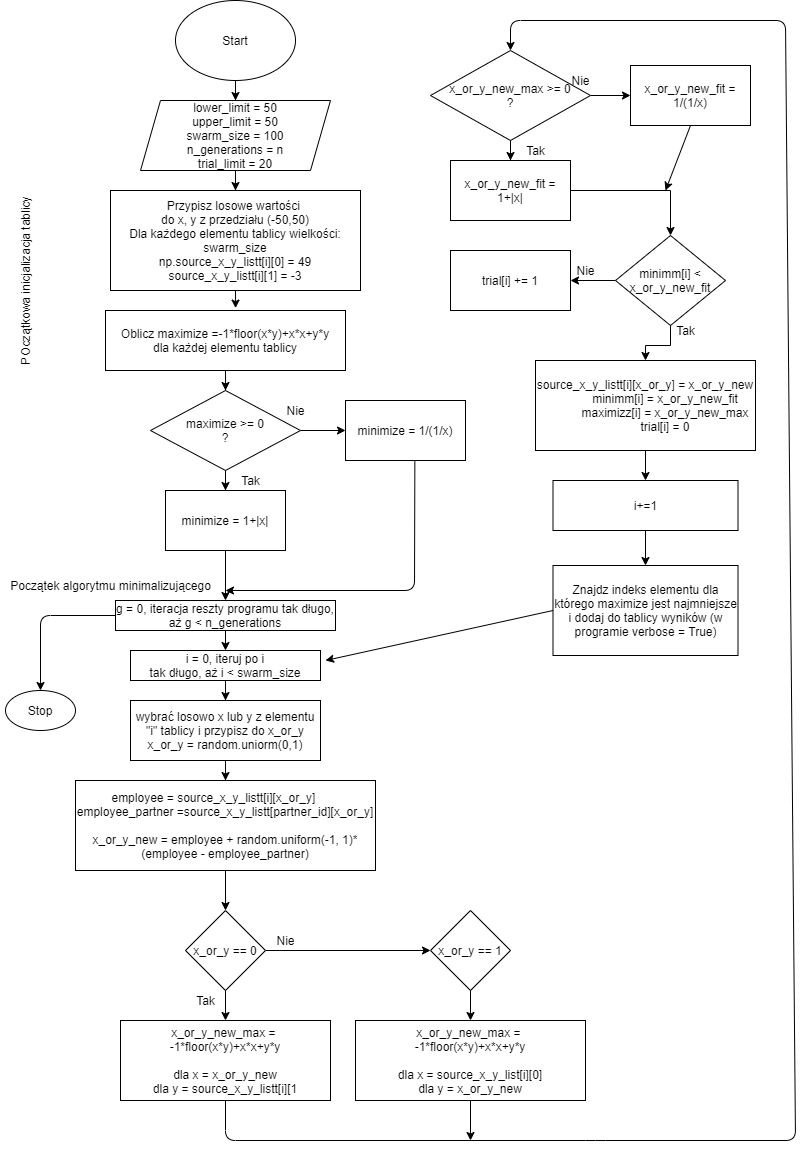

The diagram above was exported from draw.io. Its source (the exported page's mxGraphModel, read from the mxfile embedded in the PNG):
<mxGraphModel dx="2062" dy="1097" grid="1" gridSize="10" guides="1" tooltips="1" connect="1" arrows="1" fold="1" page="1" pageScale="1" pageWidth="827" pageHeight="1169" math="0" shadow="0">
  <root>
    <mxCell id="0" />
    <mxCell id="1" parent="0" />
    <mxCell id="FbEMsbGOPOueY9rTCUId-3" value="" style="edgeStyle=orthogonalEdgeStyle;rounded=0;orthogonalLoop=1;jettySize=auto;html=1;" edge="1" parent="1" source="FbEMsbGOPOueY9rTCUId-1" target="FbEMsbGOPOueY9rTCUId-2">
      <mxGeometry relative="1" as="geometry" />
    </mxCell>
    <mxCell id="FbEMsbGOPOueY9rTCUId-1" value="Start" style="ellipse;whiteSpace=wrap;html=1;" vertex="1" parent="1">
      <mxGeometry x="190" y="10" width="120" height="80" as="geometry" />
    </mxCell>
    <mxCell id="FbEMsbGOPOueY9rTCUId-22" value="" style="edgeStyle=orthogonalEdgeStyle;rounded=0;orthogonalLoop=1;jettySize=auto;html=1;" edge="1" parent="1" source="FbEMsbGOPOueY9rTCUId-2" target="FbEMsbGOPOueY9rTCUId-21">
      <mxGeometry relative="1" as="geometry" />
    </mxCell>
    <mxCell id="FbEMsbGOPOueY9rTCUId-2" value="lower_limit = 50&lt;br&gt;upper_limit = 50&lt;br&gt;swarm_size = 100&lt;br&gt;n_generations = n&lt;br&gt;trial_limit = 20" style="shape=parallelogram;perimeter=parallelogramPerimeter;whiteSpace=wrap;html=1;fixedSize=1;" vertex="1" parent="1">
      <mxGeometry x="155" y="110" width="190" height="70" as="geometry" />
    </mxCell>
    <mxCell id="FbEMsbGOPOueY9rTCUId-10" value="" style="edgeStyle=orthogonalEdgeStyle;rounded=0;orthogonalLoop=1;jettySize=auto;html=1;" edge="1" parent="1" source="FbEMsbGOPOueY9rTCUId-4" target="FbEMsbGOPOueY9rTCUId-9">
      <mxGeometry relative="1" as="geometry" />
    </mxCell>
    <mxCell id="FbEMsbGOPOueY9rTCUId-4" value="Oblicz maximize =-1*floor(x*y)+x*x+y*y&lt;br&gt;dla każdej elementu tablicy" style="whiteSpace=wrap;html=1;" vertex="1" parent="1">
      <mxGeometry x="120" y="320" width="240" height="60" as="geometry" />
    </mxCell>
    <mxCell id="FbEMsbGOPOueY9rTCUId-12" value="" style="edgeStyle=orthogonalEdgeStyle;rounded=0;orthogonalLoop=1;jettySize=auto;html=1;" edge="1" parent="1" source="FbEMsbGOPOueY9rTCUId-9" target="FbEMsbGOPOueY9rTCUId-11">
      <mxGeometry relative="1" as="geometry" />
    </mxCell>
    <mxCell id="FbEMsbGOPOueY9rTCUId-15" value="" style="edgeStyle=orthogonalEdgeStyle;rounded=0;orthogonalLoop=1;jettySize=auto;html=1;" edge="1" parent="1" source="FbEMsbGOPOueY9rTCUId-9" target="FbEMsbGOPOueY9rTCUId-14">
      <mxGeometry relative="1" as="geometry" />
    </mxCell>
    <mxCell id="FbEMsbGOPOueY9rTCUId-9" value="&lt;span&gt;maximize &amp;gt;= 0&lt;br&gt;?&lt;br&gt;&lt;/span&gt;" style="rhombus;whiteSpace=wrap;html=1;" vertex="1" parent="1">
      <mxGeometry x="165" y="400" width="150" height="80" as="geometry" />
    </mxCell>
    <mxCell id="FbEMsbGOPOueY9rTCUId-11" value="minimize = 1/(1/x)" style="whiteSpace=wrap;html=1;" vertex="1" parent="1">
      <mxGeometry x="360" y="410" width="120" height="60" as="geometry" />
    </mxCell>
    <mxCell id="FbEMsbGOPOueY9rTCUId-13" value="Nie" style="text;html=1;align=center;verticalAlign=middle;resizable=0;points=[];autosize=1;" vertex="1" parent="1">
      <mxGeometry x="295" y="410" width="30" height="20" as="geometry" />
    </mxCell>
    <mxCell id="FbEMsbGOPOueY9rTCUId-26" value="" style="edgeStyle=orthogonalEdgeStyle;rounded=0;orthogonalLoop=1;jettySize=auto;html=1;" edge="1" parent="1" source="FbEMsbGOPOueY9rTCUId-14">
      <mxGeometry relative="1" as="geometry">
        <mxPoint x="240" y="610" as="targetPoint" />
      </mxGeometry>
    </mxCell>
    <mxCell id="FbEMsbGOPOueY9rTCUId-14" value="minimize = 1+|x|" style="whiteSpace=wrap;html=1;" vertex="1" parent="1">
      <mxGeometry x="180" y="500" width="120" height="60" as="geometry" />
    </mxCell>
    <mxCell id="FbEMsbGOPOueY9rTCUId-16" value="Tak" style="text;html=1;align=center;verticalAlign=middle;resizable=0;points=[];autosize=1;" vertex="1" parent="1">
      <mxGeometry x="250" y="480" width="30" height="20" as="geometry" />
    </mxCell>
    <mxCell id="FbEMsbGOPOueY9rTCUId-21" value="&lt;span&gt;Przypisz losowe wartości&amp;nbsp;&lt;/span&gt;&lt;br&gt;&lt;span&gt;do x, y z przedziału (-50,50)&lt;br&gt;Dla każdego elementu tablicy wielkości: swarm_size&lt;br&gt;np.&lt;/span&gt;source_x_y_listt[i][0] = 49&lt;br&gt;source_x_y_listt[i][1] = -3&lt;span&gt;&lt;br&gt;&lt;/span&gt;" style="rounded=0;whiteSpace=wrap;html=1;" vertex="1" parent="1">
      <mxGeometry x="125" y="200" width="250" height="100" as="geometry" />
    </mxCell>
    <mxCell id="FbEMsbGOPOueY9rTCUId-24" value="" style="endArrow=classic;html=1;exitX=0.5;exitY=1;exitDx=0;exitDy=0;entryX=0.542;entryY=-0.04;entryDx=0;entryDy=0;entryPerimeter=0;" edge="1" parent="1" source="FbEMsbGOPOueY9rTCUId-21" target="FbEMsbGOPOueY9rTCUId-4">
      <mxGeometry width="50" height="50" relative="1" as="geometry">
        <mxPoint x="230" y="340" as="sourcePoint" />
        <mxPoint x="280" y="290" as="targetPoint" />
      </mxGeometry>
    </mxCell>
    <mxCell id="FbEMsbGOPOueY9rTCUId-31" value="" style="edgeStyle=orthogonalEdgeStyle;rounded=0;orthogonalLoop=1;jettySize=auto;html=1;" edge="1" parent="1" source="FbEMsbGOPOueY9rTCUId-25" target="FbEMsbGOPOueY9rTCUId-30">
      <mxGeometry relative="1" as="geometry" />
    </mxCell>
    <mxCell id="FbEMsbGOPOueY9rTCUId-25" value="i = 0, iteruj po i&lt;br&gt;tak długo, aż i &amp;lt; swarm_size" style="whiteSpace=wrap;html=1;" vertex="1" parent="1">
      <mxGeometry x="145" y="660" width="190" height="30" as="geometry" />
    </mxCell>
    <mxCell id="FbEMsbGOPOueY9rTCUId-27" value="POczątkowa inicjalizacja tablicy&lt;br&gt;" style="text;html=1;strokeColor=none;fillColor=none;align=center;verticalAlign=middle;whiteSpace=wrap;rounded=0;rotation=-90;" vertex="1" parent="1">
      <mxGeometry x="-90" y="275" width="260" height="30" as="geometry" />
    </mxCell>
    <mxCell id="FbEMsbGOPOueY9rTCUId-28" value="Początek algorytmu minimalizującego" style="text;html=1;align=center;verticalAlign=middle;resizable=0;points=[];autosize=1;" vertex="1" parent="1">
      <mxGeometry x="15" y="585" width="220" height="20" as="geometry" />
    </mxCell>
    <mxCell id="FbEMsbGOPOueY9rTCUId-29" value="" style="endArrow=classic;html=1;exitX=0.578;exitY=1.011;exitDx=0;exitDy=0;exitPerimeter=0;" edge="1" parent="1" source="FbEMsbGOPOueY9rTCUId-11">
      <mxGeometry width="50" height="50" relative="1" as="geometry">
        <mxPoint x="340" y="620" as="sourcePoint" />
        <mxPoint x="240" y="600" as="targetPoint" />
        <Array as="points">
          <mxPoint x="429" y="600" />
        </Array>
      </mxGeometry>
    </mxCell>
    <mxCell id="FbEMsbGOPOueY9rTCUId-33" value="" style="edgeStyle=orthogonalEdgeStyle;rounded=0;orthogonalLoop=1;jettySize=auto;html=1;" edge="1" parent="1" source="FbEMsbGOPOueY9rTCUId-30" target="FbEMsbGOPOueY9rTCUId-32">
      <mxGeometry relative="1" as="geometry" />
    </mxCell>
    <mxCell id="FbEMsbGOPOueY9rTCUId-30" value="wybrać losowo x lub y z elementu &quot;i&quot; tablicy i przypisz do x_or_y&lt;br&gt;x_or_y = random.uniorm(0,1)" style="whiteSpace=wrap;html=1;" vertex="1" parent="1">
      <mxGeometry x="145" y="710" width="190" height="60" as="geometry" />
    </mxCell>
    <mxCell id="FbEMsbGOPOueY9rTCUId-35" value="" style="edgeStyle=orthogonalEdgeStyle;rounded=0;orthogonalLoop=1;jettySize=auto;html=1;" edge="1" parent="1" source="FbEMsbGOPOueY9rTCUId-32" target="FbEMsbGOPOueY9rTCUId-34">
      <mxGeometry relative="1" as="geometry" />
    </mxCell>
    <mxCell id="FbEMsbGOPOueY9rTCUId-32" value="&lt;span&gt;employee = source_x_y_listt[i][x_or_y]&lt;/span&gt;&lt;span&gt;&amp;nbsp; &amp;nbsp; &amp;nbsp; &amp;nbsp; employee_partner =source_x_y_listt[partner_id][x_or_y]&lt;/span&gt;&lt;br&gt;&lt;br&gt;x_or_y_new = employee + random.uniform(-1, 1)*(employee - employee_partner)" style="whiteSpace=wrap;html=1;" vertex="1" parent="1">
      <mxGeometry x="90" y="790" width="300" height="90" as="geometry" />
    </mxCell>
    <mxCell id="FbEMsbGOPOueY9rTCUId-37" value="" style="edgeStyle=orthogonalEdgeStyle;rounded=0;orthogonalLoop=1;jettySize=auto;html=1;" edge="1" parent="1" source="FbEMsbGOPOueY9rTCUId-34" target="FbEMsbGOPOueY9rTCUId-36">
      <mxGeometry relative="1" as="geometry" />
    </mxCell>
    <mxCell id="FbEMsbGOPOueY9rTCUId-40" value="" style="edgeStyle=orthogonalEdgeStyle;rounded=0;orthogonalLoop=1;jettySize=auto;html=1;" edge="1" parent="1" source="FbEMsbGOPOueY9rTCUId-34" target="FbEMsbGOPOueY9rTCUId-39">
      <mxGeometry relative="1" as="geometry" />
    </mxCell>
    <mxCell id="FbEMsbGOPOueY9rTCUId-34" value="x_or_y == 0" style="rhombus;whiteSpace=wrap;html=1;" vertex="1" parent="1">
      <mxGeometry x="200" y="920" width="80" height="80" as="geometry" />
    </mxCell>
    <mxCell id="FbEMsbGOPOueY9rTCUId-36" value="x_or_y_new_max =&amp;nbsp;&lt;br&gt;-1*floor(x*y)+x*x+y*y&lt;br&gt;&lt;br&gt;dla x = x_or_y_new&lt;br&gt;dla y = source_x_y_listt[i][1" style="whiteSpace=wrap;html=1;" vertex="1" parent="1">
      <mxGeometry x="135" y="1030" width="210" height="80" as="geometry" />
    </mxCell>
    <mxCell id="FbEMsbGOPOueY9rTCUId-38" value="Tak" style="text;html=1;align=center;verticalAlign=middle;resizable=0;points=[];autosize=1;" vertex="1" parent="1">
      <mxGeometry x="205" y="1000" width="30" height="20" as="geometry" />
    </mxCell>
    <mxCell id="FbEMsbGOPOueY9rTCUId-42" value="" style="edgeStyle=orthogonalEdgeStyle;rounded=0;orthogonalLoop=1;jettySize=auto;html=1;" edge="1" parent="1" source="FbEMsbGOPOueY9rTCUId-39" target="FbEMsbGOPOueY9rTCUId-41">
      <mxGeometry relative="1" as="geometry" />
    </mxCell>
    <mxCell id="FbEMsbGOPOueY9rTCUId-39" value="x_or_y == 1" style="rhombus;whiteSpace=wrap;html=1;" vertex="1" parent="1">
      <mxGeometry x="445" y="920" width="80" height="80" as="geometry" />
    </mxCell>
    <mxCell id="FbEMsbGOPOueY9rTCUId-41" value="x_or_y_new_max =&amp;nbsp;&lt;br&gt;-1*floor(x*y)+x*x+y*y&lt;br&gt;&lt;br&gt;dla x = source_x_y_list[i][0]&lt;br&gt;dla y = x_or_y_new" style="whiteSpace=wrap;html=1;" vertex="1" parent="1">
      <mxGeometry x="370" y="1030" width="230" height="80" as="geometry" />
    </mxCell>
    <mxCell id="FbEMsbGOPOueY9rTCUId-43" value="Nie" style="text;html=1;align=center;verticalAlign=middle;resizable=0;points=[];autosize=1;" vertex="1" parent="1">
      <mxGeometry x="285" y="940" width="30" height="20" as="geometry" />
    </mxCell>
    <mxCell id="FbEMsbGOPOueY9rTCUId-44" value="" style="endArrow=classic;html=1;exitX=0.5;exitY=1;exitDx=0;exitDy=0;entryX=0.5;entryY=0;entryDx=0;entryDy=0;" edge="1" parent="1" source="FbEMsbGOPOueY9rTCUId-36" target="FbEMsbGOPOueY9rTCUId-49">
      <mxGeometry width="50" height="50" relative="1" as="geometry">
        <mxPoint x="370" y="1060" as="sourcePoint" />
        <mxPoint x="620" y="50" as="targetPoint" />
        <Array as="points">
          <mxPoint x="240" y="1150" />
          <mxPoint x="610" y="1150" />
          <mxPoint x="810" y="1150" />
          <mxPoint x="800" y="30" />
          <mxPoint x="525" y="30" />
        </Array>
      </mxGeometry>
    </mxCell>
    <mxCell id="FbEMsbGOPOueY9rTCUId-45" value="" style="endArrow=classic;html=1;exitX=0.5;exitY=1;exitDx=0;exitDy=0;" edge="1" parent="1" source="FbEMsbGOPOueY9rTCUId-41">
      <mxGeometry width="50" height="50" relative="1" as="geometry">
        <mxPoint x="370" y="1060" as="sourcePoint" />
        <mxPoint x="485" y="1150" as="targetPoint" />
      </mxGeometry>
    </mxCell>
    <mxCell id="FbEMsbGOPOueY9rTCUId-47" value="" style="edgeStyle=orthogonalEdgeStyle;rounded=0;orthogonalLoop=1;jettySize=auto;html=1;" edge="1" source="FbEMsbGOPOueY9rTCUId-49" target="FbEMsbGOPOueY9rTCUId-50" parent="1">
      <mxGeometry relative="1" as="geometry" />
    </mxCell>
    <mxCell id="FbEMsbGOPOueY9rTCUId-48" value="" style="edgeStyle=orthogonalEdgeStyle;rounded=0;orthogonalLoop=1;jettySize=auto;html=1;" edge="1" source="FbEMsbGOPOueY9rTCUId-49" target="FbEMsbGOPOueY9rTCUId-52" parent="1">
      <mxGeometry relative="1" as="geometry" />
    </mxCell>
    <mxCell id="FbEMsbGOPOueY9rTCUId-49" value="&lt;span&gt;x_or_y_new_max &amp;gt;= 0&lt;br&gt;?&lt;br&gt;&lt;/span&gt;" style="rhombus;whiteSpace=wrap;html=1;" vertex="1" parent="1">
      <mxGeometry x="445" y="60" width="160" height="90" as="geometry" />
    </mxCell>
    <mxCell id="FbEMsbGOPOueY9rTCUId-50" value="x_or_y_new_fit = 1/(1/x)" style="whiteSpace=wrap;html=1;" vertex="1" parent="1">
      <mxGeometry x="645" y="75" width="120" height="60" as="geometry" />
    </mxCell>
    <mxCell id="FbEMsbGOPOueY9rTCUId-51" value="Nie" style="text;html=1;align=center;verticalAlign=middle;resizable=0;points=[];autosize=1;" vertex="1" parent="1">
      <mxGeometry x="580" y="80" width="30" height="20" as="geometry" />
    </mxCell>
    <mxCell id="FbEMsbGOPOueY9rTCUId-55" value="" style="edgeStyle=orthogonalEdgeStyle;rounded=0;orthogonalLoop=1;jettySize=auto;html=1;" edge="1" parent="1" source="FbEMsbGOPOueY9rTCUId-52" target="FbEMsbGOPOueY9rTCUId-54">
      <mxGeometry relative="1" as="geometry" />
    </mxCell>
    <mxCell id="FbEMsbGOPOueY9rTCUId-52" value="x_or_y_new_fit = 1+|x|" style="whiteSpace=wrap;html=1;" vertex="1" parent="1">
      <mxGeometry x="465" y="170" width="120" height="60" as="geometry" />
    </mxCell>
    <mxCell id="FbEMsbGOPOueY9rTCUId-53" value="Tak" style="text;html=1;align=center;verticalAlign=middle;resizable=0;points=[];autosize=1;" vertex="1" parent="1">
      <mxGeometry x="535" y="150" width="30" height="20" as="geometry" />
    </mxCell>
    <mxCell id="FbEMsbGOPOueY9rTCUId-58" value="" style="edgeStyle=orthogonalEdgeStyle;rounded=0;orthogonalLoop=1;jettySize=auto;html=1;" edge="1" parent="1" source="FbEMsbGOPOueY9rTCUId-54" target="FbEMsbGOPOueY9rTCUId-57">
      <mxGeometry relative="1" as="geometry" />
    </mxCell>
    <mxCell id="FbEMsbGOPOueY9rTCUId-61" value="" style="edgeStyle=orthogonalEdgeStyle;rounded=0;orthogonalLoop=1;jettySize=auto;html=1;" edge="1" parent="1" source="FbEMsbGOPOueY9rTCUId-54" target="FbEMsbGOPOueY9rTCUId-60">
      <mxGeometry relative="1" as="geometry" />
    </mxCell>
    <mxCell id="FbEMsbGOPOueY9rTCUId-54" value="minimm[i] &amp;lt; x_or_y_new_fit" style="rhombus;whiteSpace=wrap;html=1;" vertex="1" parent="1">
      <mxGeometry x="630" y="245" width="110" height="90" as="geometry" />
    </mxCell>
    <mxCell id="FbEMsbGOPOueY9rTCUId-56" value="" style="endArrow=classic;html=1;exitX=0.5;exitY=1;exitDx=0;exitDy=0;" edge="1" parent="1" source="FbEMsbGOPOueY9rTCUId-50">
      <mxGeometry width="50" height="50" relative="1" as="geometry">
        <mxPoint x="460" y="150" as="sourcePoint" />
        <mxPoint x="680" y="200" as="targetPoint" />
      </mxGeometry>
    </mxCell>
    <mxCell id="FbEMsbGOPOueY9rTCUId-64" value="" style="edgeStyle=orthogonalEdgeStyle;rounded=0;orthogonalLoop=1;jettySize=auto;html=1;" edge="1" parent="1" source="FbEMsbGOPOueY9rTCUId-57" target="FbEMsbGOPOueY9rTCUId-63">
      <mxGeometry relative="1" as="geometry" />
    </mxCell>
    <mxCell id="FbEMsbGOPOueY9rTCUId-57" value="&lt;div&gt;source_x_y_listt[i][x_or_y] = x_or_y_new&lt;/div&gt;&lt;div&gt;&amp;nbsp; &amp;nbsp; &amp;nbsp; &amp;nbsp; &amp;nbsp; &amp;nbsp; minimm[i] = x_or_y_new_fit&lt;/div&gt;&lt;div&gt;&amp;nbsp; &amp;nbsp; &amp;nbsp; &amp;nbsp; &amp;nbsp; &amp;nbsp; maximizz[i] = x_or_y_new_max&lt;/div&gt;&lt;div&gt;&amp;nbsp; &amp;nbsp; &amp;nbsp; &amp;nbsp; &amp;nbsp; &amp;nbsp; trial[i] = 0&lt;/div&gt;" style="whiteSpace=wrap;html=1;" vertex="1" parent="1">
      <mxGeometry x="550" y="370" width="220" height="90" as="geometry" />
    </mxCell>
    <mxCell id="FbEMsbGOPOueY9rTCUId-59" value="Tak" style="text;html=1;align=center;verticalAlign=middle;resizable=0;points=[];autosize=1;" vertex="1" parent="1">
      <mxGeometry x="685" y="330" width="30" height="20" as="geometry" />
    </mxCell>
    <mxCell id="FbEMsbGOPOueY9rTCUId-60" value="trial[i] += 1" style="whiteSpace=wrap;html=1;" vertex="1" parent="1">
      <mxGeometry x="465" y="260" width="120" height="60" as="geometry" />
    </mxCell>
    <mxCell id="FbEMsbGOPOueY9rTCUId-62" value="Nie" style="text;html=1;align=center;verticalAlign=middle;resizable=0;points=[];autosize=1;" vertex="1" parent="1">
      <mxGeometry x="585" y="270" width="30" height="20" as="geometry" />
    </mxCell>
    <mxCell id="FbEMsbGOPOueY9rTCUId-71" value="" style="edgeStyle=orthogonalEdgeStyle;rounded=0;orthogonalLoop=1;jettySize=auto;html=1;" edge="1" parent="1" source="FbEMsbGOPOueY9rTCUId-63" target="FbEMsbGOPOueY9rTCUId-70">
      <mxGeometry relative="1" as="geometry" />
    </mxCell>
    <mxCell id="FbEMsbGOPOueY9rTCUId-63" value="i+=1" style="whiteSpace=wrap;html=1;" vertex="1" parent="1">
      <mxGeometry x="567.5" y="490" width="185" height="50" as="geometry" />
    </mxCell>
    <mxCell id="FbEMsbGOPOueY9rTCUId-65" value="g = 0, iteracja reszty programu tak długo, aż g &amp;lt; n_generations" style="rounded=0;whiteSpace=wrap;html=1;" vertex="1" parent="1">
      <mxGeometry x="130" y="610" width="220" height="30" as="geometry" />
    </mxCell>
    <mxCell id="FbEMsbGOPOueY9rTCUId-68" value="" style="endArrow=classic;html=1;exitX=0.5;exitY=1;exitDx=0;exitDy=0;entryX=0.5;entryY=0;entryDx=0;entryDy=0;" edge="1" parent="1" source="FbEMsbGOPOueY9rTCUId-65" target="FbEMsbGOPOueY9rTCUId-25">
      <mxGeometry width="50" height="50" relative="1" as="geometry">
        <mxPoint x="460" y="680" as="sourcePoint" />
        <mxPoint x="510" y="630" as="targetPoint" />
      </mxGeometry>
    </mxCell>
    <mxCell id="FbEMsbGOPOueY9rTCUId-70" value="Znajdz indeks elementu dla którego maximize jest najmniejsze i dodaj do tablicy wyników (w programie verbose = True)" style="whiteSpace=wrap;html=1;" vertex="1" parent="1">
      <mxGeometry x="567.5" y="575" width="185" height="90" as="geometry" />
    </mxCell>
    <mxCell id="FbEMsbGOPOueY9rTCUId-72" value="" style="endArrow=classic;html=1;exitX=0;exitY=0.5;exitDx=0;exitDy=0;" edge="1" parent="1" source="FbEMsbGOPOueY9rTCUId-70">
      <mxGeometry width="50" height="50" relative="1" as="geometry">
        <mxPoint x="460" y="570" as="sourcePoint" />
        <mxPoint x="340" y="670" as="targetPoint" />
      </mxGeometry>
    </mxCell>
    <mxCell id="FbEMsbGOPOueY9rTCUId-74" value="" style="endArrow=classic;html=1;exitX=0;exitY=0.5;exitDx=0;exitDy=0;entryX=0.5;entryY=0;entryDx=0;entryDy=0;" edge="1" parent="1" source="FbEMsbGOPOueY9rTCUId-65" target="FbEMsbGOPOueY9rTCUId-75">
      <mxGeometry width="50" height="50" relative="1" as="geometry">
        <mxPoint x="800" y="700" as="sourcePoint" />
        <mxPoint x="60" y="675" as="targetPoint" />
        <Array as="points">
          <mxPoint x="55" y="625" />
        </Array>
      </mxGeometry>
    </mxCell>
    <mxCell id="FbEMsbGOPOueY9rTCUId-75" value="Stop" style="ellipse;whiteSpace=wrap;html=1;" vertex="1" parent="1">
      <mxGeometry x="20" y="700" width="70" height="40" as="geometry" />
    </mxCell>
  </root>
</mxGraphModel>